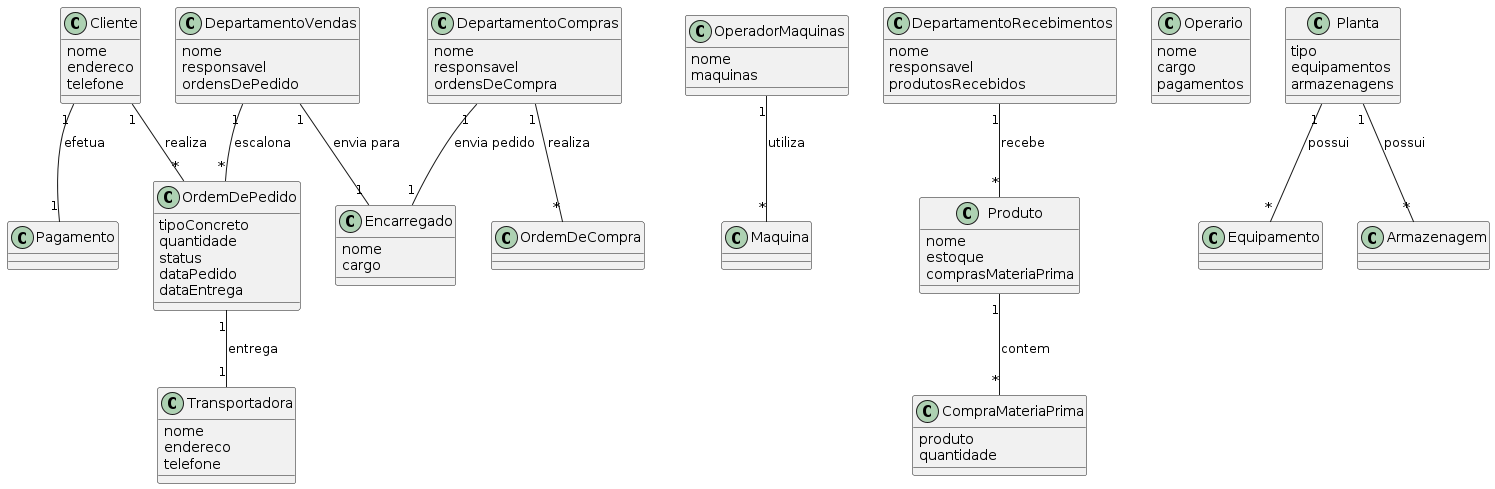

The diagram above was rendered by PlantUML. Its source (embedded in the PNG):
@startuml projIncConc_class

class Cliente {
  nome
  endereco
  telefone
}

class OrdemDePedido {
  tipoConcreto
  quantidade
  status
  dataPedido
  dataEntrega
}

class Transportadora {
  nome
  endereco
  telefone
}

class DepartamentoVendas {
  nome
  responsavel
  ordensDePedido
}

class Encarregado {
  nome
  cargo
}

class DepartamentoCompras {
  nome
  responsavel
  ordensDeCompra
}

class OperadorMaquinas {
  nome
  maquinas
}

class DepartamentoRecebimentos {
  nome
  responsavel
  produtosRecebidos
}

class Operario {
  nome
  cargo
  pagamentos
}

class Planta {
  tipo
  equipamentos
  armazenagens
}

class Produto {
  nome
  estoque
  comprasMateriaPrima
}

class CompraMateriaPrima {
  produto
  quantidade
}

Cliente "1" -- "*" OrdemDePedido : realiza
OrdemDePedido "1" -- "1" Transportadora : entrega
DepartamentoVendas "1" -- "*" OrdemDePedido : escalona
DepartamentoVendas "1" -- "1" Encarregado : envia para
DepartamentoCompras "1" -- "*" OrdemDeCompra : realiza
DepartamentoCompras "1" -- "1" Encarregado : envia pedido
OperadorMaquinas "1" -- "*" Maquina : utiliza
DepartamentoRecebimentos "1" -- "*" Produto : recebe
Cliente "1" -- "1" Pagamento : efetua
Planta "1" -- "*" Equipamento : possui
Planta "1" -- "*" Armazenagem : possui
Produto "1" -- "*" CompraMateriaPrima : contem

@enduml